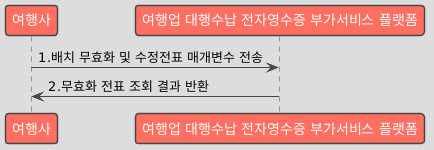

The diagram above was rendered by PlantUML. Its source (embedded in the PNG):
@startuml
!theme toy

participant "여행사" as Business
participant "여행업 대행수납 전자영수증 부가서비스 플랫폼" as Platform

Business -> Platform : 1.배치 무효화 및 수정전표 매개변수 전송
Platform -> Business : 2.무효화 전표 조회 결과 반환
@enduml